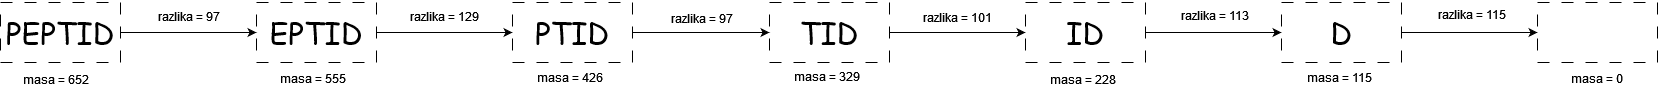

The diagram above was exported from draw.io. Its source (the exported page's mxGraphModel, read from the mxfile embedded in the PNG):
<mxGraphModel dx="2284" dy="782" grid="1" gridSize="1" guides="1" tooltips="1" connect="1" arrows="1" fold="1" page="1" pageScale="1" pageWidth="850" pageHeight="1100" math="0" shadow="0">
  <root>
    <mxCell id="0" />
    <mxCell id="1" parent="0" />
    <mxCell id="6QNqsw4Qr0NBXa8ZAWls-1" style="edgeStyle=orthogonalEdgeStyle;rounded=0;orthogonalLoop=1;jettySize=auto;html=1;" parent="1" source="6QNqsw4Qr0NBXa8ZAWls-2" target="6QNqsw4Qr0NBXa8ZAWls-13" edge="1">
      <mxGeometry relative="1" as="geometry" />
    </mxCell>
    <mxCell id="6QNqsw4Qr0NBXa8ZAWls-2" value="EPTID" style="rounded=0;whiteSpace=wrap;html=1;fontSize=30;fontFamily=Comic Sans MS;dashed=1;dashPattern=12 12;flipV=1;flipH=1;direction=west;" parent="1" vertex="1">
      <mxGeometry x="98" y="201" width="120" height="60" as="geometry" />
    </mxCell>
    <mxCell id="6QNqsw4Qr0NBXa8ZAWls-3" value="masa = 555" style="text;html=1;align=center;verticalAlign=middle;resizable=0;points=[];autosize=1;strokeColor=none;fillColor=none;flipV=0;flipH=0;" parent="1" vertex="1">
      <mxGeometry x="111" y="263" width="85" height="27" as="geometry" />
    </mxCell>
    <mxCell id="6QNqsw4Qr0NBXa8ZAWls-4" style="edgeStyle=orthogonalEdgeStyle;rounded=0;orthogonalLoop=1;jettySize=auto;html=1;" parent="1" source="6QNqsw4Qr0NBXa8ZAWls-5" target="6QNqsw4Qr0NBXa8ZAWls-8" edge="1">
      <mxGeometry relative="1" as="geometry" />
    </mxCell>
    <mxCell id="6QNqsw4Qr0NBXa8ZAWls-5" value="TID" style="rounded=0;whiteSpace=wrap;html=1;fontSize=30;fontFamily=Comic Sans MS;dashed=1;dashPattern=12 12;flipV=1;flipH=1;direction=west;" parent="1" vertex="1">
      <mxGeometry x="611" y="201" width="120" height="60" as="geometry" />
    </mxCell>
    <mxCell id="6QNqsw4Qr0NBXa8ZAWls-6" value="masa = 329" style="text;html=1;align=center;verticalAlign=middle;resizable=0;points=[];autosize=1;strokeColor=none;fillColor=none;flipV=0;flipH=0;" parent="1" vertex="1">
      <mxGeometry x="625" y="261" width="85" height="27" as="geometry" />
    </mxCell>
    <mxCell id="6QNqsw4Qr0NBXa8ZAWls-7" style="edgeStyle=orthogonalEdgeStyle;rounded=0;orthogonalLoop=1;jettySize=auto;html=1;" parent="1" source="6QNqsw4Qr0NBXa8ZAWls-8" target="6QNqsw4Qr0NBXa8ZAWls-10" edge="1">
      <mxGeometry relative="1" as="geometry" />
    </mxCell>
    <mxCell id="6QNqsw4Qr0NBXa8ZAWls-8" value="ID" style="rounded=0;whiteSpace=wrap;html=1;fontSize=30;fontFamily=Comic Sans MS;dashed=1;dashPattern=12 12;flipV=1;flipH=1;direction=west;" parent="1" vertex="1">
      <mxGeometry x="867" y="201" width="120" height="60" as="geometry" />
    </mxCell>
    <mxCell id="6QNqsw4Qr0NBXa8ZAWls-9" value="&lt;div&gt;masa = 228&lt;/div&gt;" style="text;html=1;align=center;verticalAlign=middle;resizable=0;points=[];autosize=1;strokeColor=none;fillColor=none;flipV=0;flipH=0;" parent="1" vertex="1">
      <mxGeometry x="881" y="264" width="85" height="27" as="geometry" />
    </mxCell>
    <mxCell id="6QNqsw4Qr0NBXa8ZAWls-10" value="D" style="rounded=0;whiteSpace=wrap;html=1;fontSize=30;fontFamily=Comic Sans MS;dashed=1;dashPattern=12 12;flipV=1;flipH=1;direction=west;" parent="1" vertex="1">
      <mxGeometry x="1123" y="201" width="120" height="60" as="geometry" />
    </mxCell>
    <mxCell id="6QNqsw4Qr0NBXa8ZAWls-11" value="masa = 115" style="text;html=1;align=center;verticalAlign=middle;resizable=0;points=[];autosize=1;strokeColor=none;fillColor=none;flipV=0;flipH=0;" parent="1" vertex="1">
      <mxGeometry x="1139" y="262" width="84" height="27" as="geometry" />
    </mxCell>
    <mxCell id="6QNqsw4Qr0NBXa8ZAWls-12" style="edgeStyle=orthogonalEdgeStyle;rounded=0;orthogonalLoop=1;jettySize=auto;html=1;" parent="1" source="6QNqsw4Qr0NBXa8ZAWls-13" target="6QNqsw4Qr0NBXa8ZAWls-5" edge="1">
      <mxGeometry relative="1" as="geometry" />
    </mxCell>
    <mxCell id="6QNqsw4Qr0NBXa8ZAWls-13" value="PTID" style="rounded=0;whiteSpace=wrap;html=1;fontSize=30;fontFamily=Comic Sans MS;dashed=1;dashPattern=12 12;flipV=1;flipH=1;direction=west;" parent="1" vertex="1">
      <mxGeometry x="354" y="201" width="120" height="60" as="geometry" />
    </mxCell>
    <mxCell id="6QNqsw4Qr0NBXa8ZAWls-14" value="masa = 426" style="text;html=1;align=center;verticalAlign=middle;resizable=0;points=[];autosize=1;strokeColor=none;fillColor=none;flipV=0;flipH=0;" parent="1" vertex="1">
      <mxGeometry x="368" y="262" width="85" height="27" as="geometry" />
    </mxCell>
    <mxCell id="6QNqsw4Qr0NBXa8ZAWls-15" value="&lt;div&gt;razlika = 129&lt;/div&gt;" style="text;html=1;align=center;verticalAlign=middle;resizable=0;points=[];autosize=1;strokeColor=none;fillColor=none;flipV=0;flipH=0;" parent="1" vertex="1">
      <mxGeometry x="242" y="201" width="88" height="27" as="geometry" />
    </mxCell>
    <mxCell id="6QNqsw4Qr0NBXa8ZAWls-16" value="&lt;div&gt;razlika = 97&lt;/div&gt;" style="text;html=1;align=center;verticalAlign=middle;resizable=0;points=[];autosize=1;strokeColor=none;fillColor=none;flipV=0;flipH=0;" parent="1" vertex="1">
      <mxGeometry x="502" y="203" width="81" height="27" as="geometry" />
    </mxCell>
    <mxCell id="6QNqsw4Qr0NBXa8ZAWls-17" value="&lt;div&gt;razlika = 101&lt;/div&gt;" style="text;html=1;align=center;verticalAlign=middle;resizable=0;points=[];autosize=1;strokeColor=none;fillColor=none;flipV=0;flipH=0;" parent="1" vertex="1">
      <mxGeometry x="755" y="202" width="88" height="27" as="geometry" />
    </mxCell>
    <mxCell id="6QNqsw4Qr0NBXa8ZAWls-18" value="&lt;div&gt;razlika = 113&lt;/div&gt;" style="text;html=1;align=center;verticalAlign=middle;resizable=0;points=[];autosize=1;strokeColor=none;fillColor=none;flipV=0;flipH=0;" parent="1" vertex="1">
      <mxGeometry x="1012" y="200" width="87" height="27" as="geometry" />
    </mxCell>
    <mxCell id="6QNqsw4Qr0NBXa8ZAWls-19" style="edgeStyle=orthogonalEdgeStyle;rounded=0;orthogonalLoop=1;jettySize=auto;html=1;entryX=1;entryY=0.5;entryDx=0;entryDy=0;" parent="1" source="6QNqsw4Qr0NBXa8ZAWls-20" target="6QNqsw4Qr0NBXa8ZAWls-2" edge="1">
      <mxGeometry relative="1" as="geometry">
        <mxPoint x="92" y="232" as="targetPoint" />
      </mxGeometry>
    </mxCell>
    <mxCell id="6QNqsw4Qr0NBXa8ZAWls-20" value="PEPTID" style="rounded=0;whiteSpace=wrap;html=1;fontSize=30;fontFamily=Comic Sans MS;dashed=1;dashPattern=12 12;flipV=1;flipH=1;direction=west;" parent="1" vertex="1">
      <mxGeometry x="-158" y="201" width="120" height="60" as="geometry" />
    </mxCell>
    <mxCell id="6QNqsw4Qr0NBXa8ZAWls-21" value="masa = 652" style="text;html=1;align=center;verticalAlign=middle;resizable=0;points=[];autosize=1;strokeColor=none;fillColor=none;flipV=0;flipH=0;" parent="1" vertex="1">
      <mxGeometry x="-146" y="264" width="85" height="27" as="geometry" />
    </mxCell>
    <mxCell id="6QNqsw4Qr0NBXa8ZAWls-22" value="&lt;div&gt;razlika = 97&lt;/div&gt;" style="text;html=1;align=center;verticalAlign=middle;resizable=0;points=[];autosize=1;strokeColor=none;fillColor=none;flipV=0;flipH=0;" parent="1" vertex="1">
      <mxGeometry x="-11" y="201" width="81" height="27" as="geometry" />
    </mxCell>
    <mxCell id="6QNqsw4Qr0NBXa8ZAWls-23" style="edgeStyle=orthogonalEdgeStyle;rounded=0;orthogonalLoop=1;jettySize=auto;html=1;exitX=0;exitY=0.5;exitDx=0;exitDy=0;" parent="1" source="6QNqsw4Qr0NBXa8ZAWls-10" target="6QNqsw4Qr0NBXa8ZAWls-24" edge="1">
      <mxGeometry relative="1" as="geometry">
        <mxPoint x="1269" y="234" as="sourcePoint" />
      </mxGeometry>
    </mxCell>
    <mxCell id="6QNqsw4Qr0NBXa8ZAWls-24" value="" style="rounded=0;whiteSpace=wrap;html=1;fontSize=30;fontFamily=Comic Sans MS;dashed=1;dashPattern=12 12;flipV=1;flipH=1;direction=west;" parent="1" vertex="1">
      <mxGeometry x="1379" y="201" width="120" height="60" as="geometry" />
    </mxCell>
    <mxCell id="6QNqsw4Qr0NBXa8ZAWls-25" value="masa = 0" style="text;html=1;align=center;verticalAlign=middle;resizable=0;points=[];autosize=1;strokeColor=none;fillColor=none;flipV=0;flipH=0;" parent="1" vertex="1">
      <mxGeometry x="1402" y="263" width="71" height="27" as="geometry" />
    </mxCell>
    <mxCell id="6QNqsw4Qr0NBXa8ZAWls-26" value="&lt;div&gt;razlika = 115&lt;/div&gt;" style="text;html=1;align=center;verticalAlign=middle;resizable=0;points=[];autosize=1;strokeColor=none;fillColor=none;flipV=0;flipH=0;" parent="1" vertex="1">
      <mxGeometry x="1269" y="199" width="87" height="27" as="geometry" />
    </mxCell>
  </root>
</mxGraphModel>